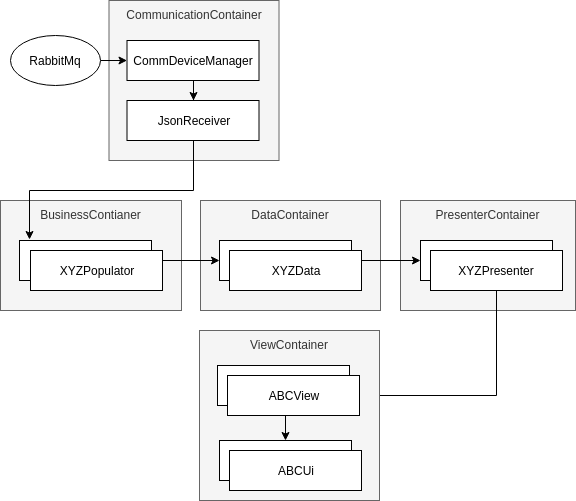

The diagram above was exported from draw.io. Its source (the exported page's mxGraphModel, read from the mxfile embedded in the PNG):
<mxGraphModel dx="1305" dy="678" grid="1" gridSize="10" guides="1" tooltips="1" connect="1" arrows="1" fold="1" page="1" pageScale="1" pageWidth="827" pageHeight="1169" math="0" shadow="0">
  <root>
    <mxCell id="0" />
    <mxCell id="1" parent="0" />
    <mxCell id="HNM8hiCsnLopagar82sB-14" value="PresenterContainer" style="rounded=0;whiteSpace=wrap;html=1;horizontal=1;verticalAlign=top;fontColor=#333333;fillColor=#f5f5f5;strokeColor=#666666;" parent="1" vertex="1">
      <mxGeometry x="550" y="230" width="175" height="110" as="geometry" />
    </mxCell>
    <mxCell id="HNM8hiCsnLopagar82sB-12" value="DataContainer" style="rounded=0;whiteSpace=wrap;html=1;horizontal=1;verticalAlign=top;fontColor=#333333;fillColor=#f5f5f5;strokeColor=#666666;" parent="1" vertex="1">
      <mxGeometry x="350" y="230" width="180" height="110" as="geometry" />
    </mxCell>
    <mxCell id="HNM8hiCsnLopagar82sB-11" value="BusinessContianer" style="rounded=0;whiteSpace=wrap;html=1;horizontal=1;verticalAlign=top;fontColor=#333333;fillColor=#f5f5f5;strokeColor=#666666;" parent="1" vertex="1">
      <mxGeometry x="150" y="230" width="181" height="110" as="geometry" />
    </mxCell>
    <mxCell id="HNM8hiCsnLopagar82sB-10" value="CommunicationContainer" style="rounded=0;whiteSpace=wrap;html=1;horizontal=1;verticalAlign=top;fontColor=#333333;fillColor=#f5f5f5;strokeColor=#666666;" parent="1" vertex="1">
      <mxGeometry x="258.5" y="30" width="170" height="160" as="geometry" />
    </mxCell>
    <mxCell id="HNM8hiCsnLopagar82sB-31" style="edgeStyle=orthogonalEdgeStyle;rounded=0;orthogonalLoop=1;jettySize=auto;html=1;exitX=0.5;exitY=1;exitDx=0;exitDy=0;fontColor=#000000;" parent="1" source="HNM8hiCsnLopagar82sB-3" target="HNM8hiCsnLopagar82sB-4" edge="1">
      <mxGeometry relative="1" as="geometry" />
    </mxCell>
    <mxCell id="HNM8hiCsnLopagar82sB-3" value="CommDeviceManager" style="rounded=0;whiteSpace=wrap;html=1;" parent="1" vertex="1">
      <mxGeometry x="276.5" y="70" width="132" height="40" as="geometry" />
    </mxCell>
    <mxCell id="HNM8hiCsnLopagar82sB-42" style="edgeStyle=orthogonalEdgeStyle;rounded=0;orthogonalLoop=1;jettySize=auto;html=1;exitX=0.5;exitY=1;exitDx=0;exitDy=0;entryX=0.073;entryY=-0.025;entryDx=0;entryDy=0;entryPerimeter=0;fontColor=#000000;" parent="1" source="HNM8hiCsnLopagar82sB-4" target="HNM8hiCsnLopagar82sB-6" edge="1">
      <mxGeometry relative="1" as="geometry">
        <Array as="points">
          <mxPoint x="343" y="220" />
          <mxPoint x="179" y="220" />
        </Array>
      </mxGeometry>
    </mxCell>
    <mxCell id="HNM8hiCsnLopagar82sB-4" value="JsonReceiver" style="rounded=0;whiteSpace=wrap;html=1;" parent="1" vertex="1">
      <mxGeometry x="276.5" y="130" width="132" height="40" as="geometry" />
    </mxCell>
    <mxCell id="HNM8hiCsnLopagar82sB-6" value="XYZPopulator&lt;span style=&quot;color: rgba(0 , 0 , 0 , 0) ; font-family: monospace ; font-size: 0px ; white-space: nowrap&quot;&gt;%3CmxGraphModel%3E%3Croot%3E%3CmxCell%20id%3D%220%22%2F%3E%3CmxCell%20id%3D%221%22%20parent%3D%220%22%2F%3E%3CmxCell%20id%3D%222%22%20value%3D%22JsonReceiver%22%20style%3D%22rounded%3D0%3BwhiteSpace%3Dwrap%3Bhtml%3D1%3B%22%20vertex%3D%221%22%20parent%3D%221%22%3E%3CmxGeometry%20x%3D%22358%22%20y%3D%22200%22%20width%3D%22132%22%20height%3D%2240%22%20as%3D%22geometry%22%2F%3E%3C%2FmxCell%3E%3C%2Froot%3E%3C%2FmxGraphModel%3E&lt;/span&gt;" style="rounded=0;whiteSpace=wrap;html=1;" parent="1" vertex="1">
      <mxGeometry x="169" y="270" width="132" height="40" as="geometry" />
    </mxCell>
    <mxCell id="HNM8hiCsnLopagar82sB-9" value="XYZData" style="rounded=0;whiteSpace=wrap;html=1;" parent="1" vertex="1">
      <mxGeometry x="369" y="270" width="132" height="40" as="geometry" />
    </mxCell>
    <mxCell id="HNM8hiCsnLopagar82sB-36" style="edgeStyle=orthogonalEdgeStyle;rounded=0;orthogonalLoop=1;jettySize=auto;html=1;exitX=1;exitY=0.5;exitDx=0;exitDy=0;entryX=0;entryY=0.5;entryDx=0;entryDy=0;fontColor=#000000;" parent="1" source="HNM8hiCsnLopagar82sB-13" target="HNM8hiCsnLopagar82sB-15" edge="1">
      <mxGeometry relative="1" as="geometry">
        <Array as="points">
          <mxPoint x="511" y="290" />
        </Array>
      </mxGeometry>
    </mxCell>
    <mxCell id="HNM8hiCsnLopagar82sB-13" value="XYZData" style="rounded=0;whiteSpace=wrap;html=1;" parent="1" vertex="1">
      <mxGeometry x="379" y="280" width="132" height="40" as="geometry" />
    </mxCell>
    <mxCell id="HNM8hiCsnLopagar82sB-15" value="XYZData" style="rounded=0;whiteSpace=wrap;html=1;" parent="1" vertex="1">
      <mxGeometry x="570" y="270" width="132" height="40" as="geometry" />
    </mxCell>
    <mxCell id="HNM8hiCsnLopagar82sB-41" style="edgeStyle=orthogonalEdgeStyle;rounded=0;orthogonalLoop=1;jettySize=auto;html=1;exitX=0.5;exitY=1;exitDx=0;exitDy=0;entryX=1;entryY=0.5;entryDx=0;entryDy=0;fontColor=#000000;" parent="1" source="HNM8hiCsnLopagar82sB-17" target="HNM8hiCsnLopagar82sB-22" edge="1">
      <mxGeometry relative="1" as="geometry" />
    </mxCell>
    <mxCell id="HNM8hiCsnLopagar82sB-17" value="XYZPresenter" style="rounded=0;whiteSpace=wrap;html=1;" parent="1" vertex="1">
      <mxGeometry x="580" y="280" width="132" height="40" as="geometry" />
    </mxCell>
    <mxCell id="HNM8hiCsnLopagar82sB-18" value="ViewContainer" style="rounded=0;whiteSpace=wrap;html=1;horizontal=1;verticalAlign=top;fontColor=#333333;fillColor=#f5f5f5;strokeColor=#666666;" parent="1" vertex="1">
      <mxGeometry x="349" y="360" width="180" height="170" as="geometry" />
    </mxCell>
    <mxCell id="HNM8hiCsnLopagar82sB-21" value="XYZData" style="rounded=0;whiteSpace=wrap;html=1;" parent="1" vertex="1">
      <mxGeometry x="367" y="395" width="132" height="40" as="geometry" />
    </mxCell>
    <mxCell id="HNM8hiCsnLopagar82sB-40" style="edgeStyle=orthogonalEdgeStyle;rounded=0;orthogonalLoop=1;jettySize=auto;html=1;exitX=0.5;exitY=1;exitDx=0;exitDy=0;entryX=0.5;entryY=0;entryDx=0;entryDy=0;fontColor=#000000;" parent="1" source="HNM8hiCsnLopagar82sB-22" target="HNM8hiCsnLopagar82sB-24" edge="1">
      <mxGeometry relative="1" as="geometry">
        <Array as="points">
          <mxPoint x="435" y="445" />
        </Array>
      </mxGeometry>
    </mxCell>
    <mxCell id="HNM8hiCsnLopagar82sB-22" value="ABCView" style="rounded=0;whiteSpace=wrap;html=1;" parent="1" vertex="1">
      <mxGeometry x="377" y="405" width="132" height="40" as="geometry" />
    </mxCell>
    <mxCell id="HNM8hiCsnLopagar82sB-24" value="XYZData" style="rounded=0;whiteSpace=wrap;html=1;" parent="1" vertex="1">
      <mxGeometry x="369" y="470" width="132" height="40" as="geometry" />
    </mxCell>
    <mxCell id="HNM8hiCsnLopagar82sB-25" value="&lt;span style=&quot;white-space: normal&quot;&gt;ABCUi&lt;/span&gt;" style="rounded=0;whiteSpace=wrap;html=1;" parent="1" vertex="1">
      <mxGeometry x="379" y="480" width="132" height="40" as="geometry" />
    </mxCell>
    <mxCell id="HNM8hiCsnLopagar82sB-33" style="edgeStyle=orthogonalEdgeStyle;rounded=0;orthogonalLoop=1;jettySize=auto;html=1;exitX=1;exitY=0.5;exitDx=0;exitDy=0;entryX=0;entryY=0.5;entryDx=0;entryDy=0;fontColor=#000000;" parent="1" source="HNM8hiCsnLopagar82sB-26" target="HNM8hiCsnLopagar82sB-9" edge="1">
      <mxGeometry relative="1" as="geometry">
        <Array as="points">
          <mxPoint x="312" y="290" />
        </Array>
      </mxGeometry>
    </mxCell>
    <mxCell id="HNM8hiCsnLopagar82sB-26" value="XYZPopulator&lt;span style=&quot;color: rgba(0 , 0 , 0 , 0) ; font-family: monospace ; font-size: 0px ; white-space: nowrap&quot;&gt;%3CmxGraphModel%3E%3Croot%3E%3CmxCell%20id%3D%220%22%2F%3E%3CmxCell%20id%3D%221%22%20parent%3D%220%22%2F%3E%3CmxCell%20id%3D%222%22%20value%3D%22JsonReceiver%22%20style%3D%22rounded%3D0%3BwhiteSpace%3Dwrap%3Bhtml%3D1%3B%22%20vertex%3D%221%22%20parent%3D%221%22%3E%3CmxGeometry%20x%3D%22358%22%20y%3D%22200%22%20width%3D%22132%22%20height%3D%2240%22%20as%3D%22geometry%22%2F%3E%3C%2FmxCell%3E%3C%2Froot%3E%3C%2FmxGraphModel%3E&lt;/span&gt;" style="rounded=0;whiteSpace=wrap;html=1;" parent="1" vertex="1">
      <mxGeometry x="180" y="280" width="132" height="40" as="geometry" />
    </mxCell>
    <mxCell id="HNM8hiCsnLopagar82sB-30" style="edgeStyle=orthogonalEdgeStyle;rounded=0;orthogonalLoop=1;jettySize=auto;html=1;exitX=1;exitY=0.5;exitDx=0;exitDy=0;fontColor=#000000;" parent="1" source="HNM8hiCsnLopagar82sB-27" target="HNM8hiCsnLopagar82sB-3" edge="1">
      <mxGeometry relative="1" as="geometry" />
    </mxCell>
    <mxCell id="HNM8hiCsnLopagar82sB-27" value="RabbitMq" style="ellipse;whiteSpace=wrap;html=1;fontColor=#000000;" parent="1" vertex="1">
      <mxGeometry x="160" y="65" width="90" height="50" as="geometry" />
    </mxCell>
  </root>
</mxGraphModel>